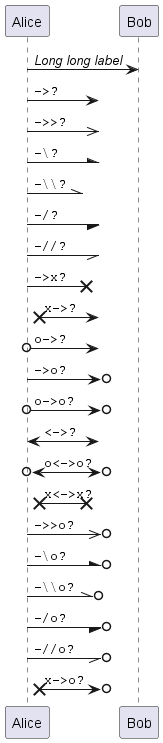

The diagram above was rendered by PlantUML. Its source (embedded in the PNG):
@startuml
participant Alice as a
participant Bob   as b
a ->     b : //Long long label//
a ->?      : ""->?   ""
a ->>?     : ""->>?  ""
a -\?      : ""-\?   ""
a -\\?     : ""-\\\\?""
a -/?      : ""-/?   ""
a -//?     : ""-//?  ""
a ->x?     : ""->x?  ""
a x->?     : ""x->?  ""
a o->?     : ""o->?  ""
a ->o?     : ""->o?  ""
a o->o?    : ""o->o? ""
a <->?     : ""<->?  ""
a o<->o?   : ""o<->o?""
a x<->x?   : ""x<->x?""
a ->>o?    : ""->>o? ""
a -\o?     : ""-\o?  ""
a -\\o?    : ""-\\\\o?""
a -/o?     : ""-/o?  ""
a -//o?    : ""-//o? ""
a x->o?    : ""x->o? ""
@enduml